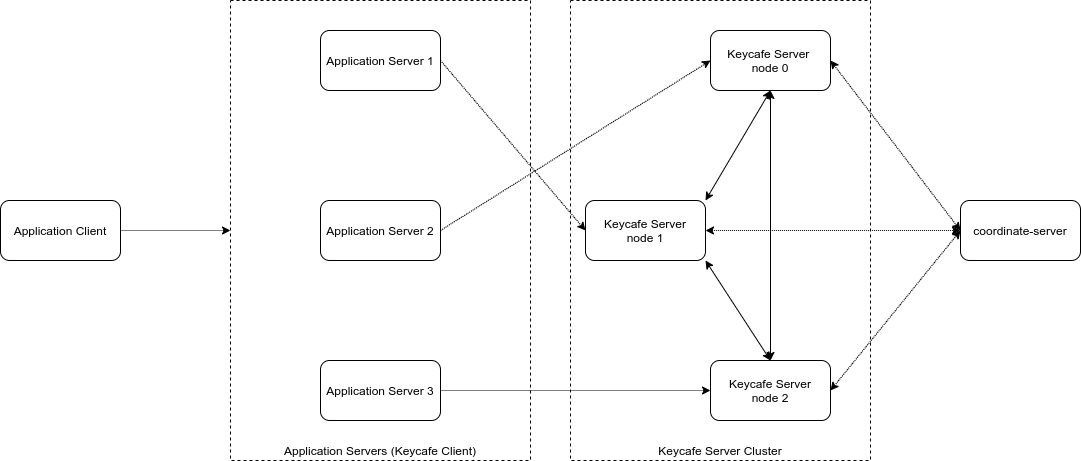

The diagram above was exported from draw.io. Its source (the exported page's mxGraphModel, read from the mxfile embedded in the PNG):
<mxGraphModel dx="1422" dy="692" grid="1" gridSize="10" guides="1" tooltips="1" connect="1" arrows="1" fold="1" page="1" pageScale="1" pageWidth="850" pageHeight="1100" math="0" shadow="0">
  <root>
    <mxCell id="0" />
    <mxCell id="1" parent="0" />
    <mxCell id="t0sY9fj5Fb0EwscNnE7--1" value="Keycafe Server Cluster" style="rounded=0;whiteSpace=wrap;html=1;dashed=1;fillColor=none;verticalAlign=bottom;" parent="1" vertex="1">
      <mxGeometry x="610" y="40" width="300" height="460" as="geometry" />
    </mxCell>
    <mxCell id="Bf_G5yxR_6MbVmz-_FwC-3" style="rounded=0;orthogonalLoop=1;jettySize=auto;html=1;exitX=0.5;exitY=1;exitDx=0;exitDy=0;entryX=1;entryY=0;entryDx=0;entryDy=0;startArrow=classic;startFill=1;" parent="1" source="t0sY9fj5Fb0EwscNnE7--3" target="Bf_G5yxR_6MbVmz-_FwC-1" edge="1">
      <mxGeometry relative="1" as="geometry" />
    </mxCell>
    <mxCell id="Bf_G5yxR_6MbVmz-_FwC-4" style="edgeStyle=none;rounded=0;orthogonalLoop=1;jettySize=auto;html=1;exitX=0.5;exitY=1;exitDx=0;exitDy=0;startArrow=classic;startFill=1;entryX=0.5;entryY=0;entryDx=0;entryDy=0;" parent="1" source="t0sY9fj5Fb0EwscNnE7--3" target="Bf_G5yxR_6MbVmz-_FwC-2" edge="1">
      <mxGeometry relative="1" as="geometry" />
    </mxCell>
    <mxCell id="Bf_G5yxR_6MbVmz-_FwC-9" style="edgeStyle=none;rounded=0;orthogonalLoop=1;jettySize=auto;html=1;exitX=1;exitY=0.5;exitDx=0;exitDy=0;startArrow=classic;startFill=1;entryX=0;entryY=0.5;entryDx=0;entryDy=0;dashed=1;dashPattern=1 1;" parent="1" source="t0sY9fj5Fb0EwscNnE7--3" target="Bf_G5yxR_6MbVmz-_FwC-8" edge="1">
      <mxGeometry relative="1" as="geometry">
        <mxPoint x="1010" y="380" as="targetPoint" />
      </mxGeometry>
    </mxCell>
    <mxCell id="t0sY9fj5Fb0EwscNnE7--3" value="Keycafe Server &lt;br&gt;node 0" style="rounded=1;whiteSpace=wrap;html=1;" parent="1" vertex="1">
      <mxGeometry x="750" y="70" width="120" height="60" as="geometry" />
    </mxCell>
    <mxCell id="Bf_G5yxR_6MbVmz-_FwC-5" style="edgeStyle=none;rounded=0;orthogonalLoop=1;jettySize=auto;html=1;entryX=0.5;entryY=0;entryDx=0;entryDy=0;startArrow=classic;startFill=1;exitX=1;exitY=1;exitDx=0;exitDy=0;" parent="1" source="Bf_G5yxR_6MbVmz-_FwC-1" target="Bf_G5yxR_6MbVmz-_FwC-2" edge="1">
      <mxGeometry relative="1" as="geometry" />
    </mxCell>
    <mxCell id="Bf_G5yxR_6MbVmz-_FwC-10" style="edgeStyle=none;rounded=0;orthogonalLoop=1;jettySize=auto;html=1;exitX=1;exitY=0.5;exitDx=0;exitDy=0;entryX=0;entryY=0.5;entryDx=0;entryDy=0;startArrow=classic;startFill=1;dashed=1;dashPattern=1 1;" parent="1" source="Bf_G5yxR_6MbVmz-_FwC-1" target="Bf_G5yxR_6MbVmz-_FwC-8" edge="1">
      <mxGeometry relative="1" as="geometry" />
    </mxCell>
    <mxCell id="Bf_G5yxR_6MbVmz-_FwC-1" value="Keycafe Server&lt;br&gt;node 1" style="rounded=1;whiteSpace=wrap;html=1;" parent="1" vertex="1">
      <mxGeometry x="625" y="240" width="120" height="60" as="geometry" />
    </mxCell>
    <mxCell id="Bf_G5yxR_6MbVmz-_FwC-11" style="edgeStyle=none;rounded=0;orthogonalLoop=1;jettySize=auto;html=1;exitX=1;exitY=0.5;exitDx=0;exitDy=0;entryX=0;entryY=0.5;entryDx=0;entryDy=0;startArrow=classic;startFill=1;dashed=1;dashPattern=1 1;" parent="1" source="Bf_G5yxR_6MbVmz-_FwC-2" target="Bf_G5yxR_6MbVmz-_FwC-8" edge="1">
      <mxGeometry relative="1" as="geometry" />
    </mxCell>
    <mxCell id="Bf_G5yxR_6MbVmz-_FwC-2" value="Keycafe Server&lt;br&gt;node 2" style="rounded=1;whiteSpace=wrap;html=1;" parent="1" vertex="1">
      <mxGeometry x="750" y="400" width="120" height="60" as="geometry" />
    </mxCell>
    <mxCell id="Bf_G5yxR_6MbVmz-_FwC-7" value="Application Servers (Keycafe Client)" style="rounded=0;whiteSpace=wrap;html=1;dashed=1;fillColor=none;verticalAlign=bottom;" parent="1" vertex="1">
      <mxGeometry x="270" y="40" width="300" height="460" as="geometry" />
    </mxCell>
    <mxCell id="Bf_G5yxR_6MbVmz-_FwC-8" value="coordinate-server" style="rounded=1;whiteSpace=wrap;html=1;" parent="1" vertex="1">
      <mxGeometry x="1000" y="240" width="120" height="60" as="geometry" />
    </mxCell>
    <mxCell id="Bf_G5yxR_6MbVmz-_FwC-15" style="edgeStyle=none;rounded=0;orthogonalLoop=1;jettySize=auto;html=1;exitX=1;exitY=0.5;exitDx=0;exitDy=0;entryX=0;entryY=0.5;entryDx=0;entryDy=0;dashed=1;dashPattern=1 1;startArrow=none;startFill=0;" parent="1" source="Bf_G5yxR_6MbVmz-_FwC-12" target="Bf_G5yxR_6MbVmz-_FwC-1" edge="1">
      <mxGeometry relative="1" as="geometry" />
    </mxCell>
    <mxCell id="Bf_G5yxR_6MbVmz-_FwC-12" value="Application Server 1" style="rounded=1;whiteSpace=wrap;html=1;" parent="1" vertex="1">
      <mxGeometry x="360" y="70" width="120" height="60" as="geometry" />
    </mxCell>
    <mxCell id="Bf_G5yxR_6MbVmz-_FwC-16" style="edgeStyle=none;rounded=0;orthogonalLoop=1;jettySize=auto;html=1;exitX=1;exitY=0.5;exitDx=0;exitDy=0;entryX=0;entryY=0.5;entryDx=0;entryDy=0;dashed=1;dashPattern=1 1;startArrow=none;startFill=0;" parent="1" source="Bf_G5yxR_6MbVmz-_FwC-13" target="t0sY9fj5Fb0EwscNnE7--3" edge="1">
      <mxGeometry relative="1" as="geometry" />
    </mxCell>
    <mxCell id="Bf_G5yxR_6MbVmz-_FwC-13" value="Application Server 2" style="rounded=1;whiteSpace=wrap;html=1;" parent="1" vertex="1">
      <mxGeometry x="360" y="240" width="120" height="60" as="geometry" />
    </mxCell>
    <mxCell id="Bf_G5yxR_6MbVmz-_FwC-17" style="edgeStyle=none;rounded=0;orthogonalLoop=1;jettySize=auto;html=1;exitX=1;exitY=0.5;exitDx=0;exitDy=0;entryX=0;entryY=0.5;entryDx=0;entryDy=0;dashed=1;dashPattern=1 1;startArrow=none;startFill=0;" parent="1" source="Bf_G5yxR_6MbVmz-_FwC-14" target="Bf_G5yxR_6MbVmz-_FwC-2" edge="1">
      <mxGeometry relative="1" as="geometry" />
    </mxCell>
    <mxCell id="Bf_G5yxR_6MbVmz-_FwC-14" value="Application Server 3" style="rounded=1;whiteSpace=wrap;html=1;" parent="1" vertex="1">
      <mxGeometry x="360" y="400" width="120" height="60" as="geometry" />
    </mxCell>
    <mxCell id="Bf_G5yxR_6MbVmz-_FwC-19" style="edgeStyle=none;rounded=0;orthogonalLoop=1;jettySize=auto;html=1;exitX=1;exitY=0.5;exitDx=0;exitDy=0;dashed=1;dashPattern=1 1;startArrow=none;startFill=0;" parent="1" source="Bf_G5yxR_6MbVmz-_FwC-18" target="Bf_G5yxR_6MbVmz-_FwC-7" edge="1">
      <mxGeometry relative="1" as="geometry" />
    </mxCell>
    <mxCell id="Bf_G5yxR_6MbVmz-_FwC-18" value="Application Client" style="rounded=1;whiteSpace=wrap;html=1;" parent="1" vertex="1">
      <mxGeometry x="40" y="240" width="120" height="60" as="geometry" />
    </mxCell>
  </root>
</mxGraphModel>